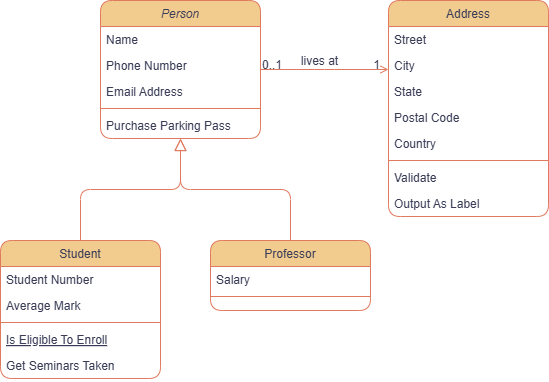

The diagram above was exported from draw.io. Its source (the exported page's mxGraphModel, read from the mxfile embedded in the PNG):
<mxGraphModel dx="1050" dy="557" grid="1" gridSize="10" guides="1" tooltips="1" connect="1" arrows="1" fold="1" page="1" pageScale="1" pageWidth="1169" pageHeight="827" background="#FFFFFF" math="0" shadow="0">
  <root>
    <mxCell id="WIyWlLk6GJQsqaUBKTNV-0" />
    <mxCell id="WIyWlLk6GJQsqaUBKTNV-1" parent="WIyWlLk6GJQsqaUBKTNV-0" />
    <mxCell id="zkfFHV4jXpPFQw0GAbJ--0" value="Person" style="swimlane;fontStyle=2;align=center;verticalAlign=top;childLayout=stackLayout;horizontal=1;startSize=26;horizontalStack=0;resizeParent=1;resizeLast=0;collapsible=1;marginBottom=0;rounded=1;shadow=0;strokeWidth=1;labelBackgroundColor=none;fillColor=#F2CC8F;strokeColor=#E07A5F;fontColor=#393C56;" parent="WIyWlLk6GJQsqaUBKTNV-1" vertex="1">
      <mxGeometry x="220" y="120" width="160" height="138" as="geometry">
        <mxRectangle x="230" y="140" width="160" height="26" as="alternateBounds" />
      </mxGeometry>
    </mxCell>
    <mxCell id="zkfFHV4jXpPFQw0GAbJ--1" value="Name" style="text;align=left;verticalAlign=top;spacingLeft=4;spacingRight=4;overflow=hidden;rotatable=0;points=[[0,0.5],[1,0.5]];portConstraint=eastwest;labelBackgroundColor=none;rounded=1;fontColor=#393C56;" parent="zkfFHV4jXpPFQw0GAbJ--0" vertex="1">
      <mxGeometry y="26" width="160" height="26" as="geometry" />
    </mxCell>
    <mxCell id="zkfFHV4jXpPFQw0GAbJ--2" value="Phone Number" style="text;align=left;verticalAlign=top;spacingLeft=4;spacingRight=4;overflow=hidden;rotatable=0;points=[[0,0.5],[1,0.5]];portConstraint=eastwest;rounded=1;shadow=0;html=0;labelBackgroundColor=none;fontColor=#393C56;" parent="zkfFHV4jXpPFQw0GAbJ--0" vertex="1">
      <mxGeometry y="52" width="160" height="26" as="geometry" />
    </mxCell>
    <mxCell id="zkfFHV4jXpPFQw0GAbJ--3" value="Email Address" style="text;align=left;verticalAlign=top;spacingLeft=4;spacingRight=4;overflow=hidden;rotatable=0;points=[[0,0.5],[1,0.5]];portConstraint=eastwest;rounded=1;shadow=0;html=0;labelBackgroundColor=none;fontColor=#393C56;" parent="zkfFHV4jXpPFQw0GAbJ--0" vertex="1">
      <mxGeometry y="78" width="160" height="26" as="geometry" />
    </mxCell>
    <mxCell id="zkfFHV4jXpPFQw0GAbJ--4" value="" style="line;html=1;strokeWidth=1;align=left;verticalAlign=middle;spacingTop=-1;spacingLeft=3;spacingRight=3;rotatable=0;labelPosition=right;points=[];portConstraint=eastwest;labelBackgroundColor=none;rounded=1;fillColor=#F2CC8F;strokeColor=#E07A5F;fontColor=#393C56;" parent="zkfFHV4jXpPFQw0GAbJ--0" vertex="1">
      <mxGeometry y="104" width="160" height="8" as="geometry" />
    </mxCell>
    <mxCell id="zkfFHV4jXpPFQw0GAbJ--5" value="Purchase Parking Pass" style="text;align=left;verticalAlign=top;spacingLeft=4;spacingRight=4;overflow=hidden;rotatable=0;points=[[0,0.5],[1,0.5]];portConstraint=eastwest;labelBackgroundColor=none;rounded=1;fontColor=#393C56;" parent="zkfFHV4jXpPFQw0GAbJ--0" vertex="1">
      <mxGeometry y="112" width="160" height="26" as="geometry" />
    </mxCell>
    <mxCell id="zkfFHV4jXpPFQw0GAbJ--6" value="Student" style="swimlane;fontStyle=0;align=center;verticalAlign=top;childLayout=stackLayout;horizontal=1;startSize=26;horizontalStack=0;resizeParent=1;resizeLast=0;collapsible=1;marginBottom=0;rounded=1;shadow=0;strokeWidth=1;labelBackgroundColor=none;fillColor=#F2CC8F;strokeColor=#E07A5F;fontColor=#393C56;" parent="WIyWlLk6GJQsqaUBKTNV-1" vertex="1">
      <mxGeometry x="120" y="360" width="160" height="138" as="geometry">
        <mxRectangle x="130" y="380" width="160" height="26" as="alternateBounds" />
      </mxGeometry>
    </mxCell>
    <mxCell id="zkfFHV4jXpPFQw0GAbJ--7" value="Student Number" style="text;align=left;verticalAlign=top;spacingLeft=4;spacingRight=4;overflow=hidden;rotatable=0;points=[[0,0.5],[1,0.5]];portConstraint=eastwest;labelBackgroundColor=none;rounded=1;fontColor=#393C56;" parent="zkfFHV4jXpPFQw0GAbJ--6" vertex="1">
      <mxGeometry y="26" width="160" height="26" as="geometry" />
    </mxCell>
    <mxCell id="zkfFHV4jXpPFQw0GAbJ--8" value="Average Mark" style="text;align=left;verticalAlign=top;spacingLeft=4;spacingRight=4;overflow=hidden;rotatable=0;points=[[0,0.5],[1,0.5]];portConstraint=eastwest;rounded=1;shadow=0;html=0;labelBackgroundColor=none;fontColor=#393C56;" parent="zkfFHV4jXpPFQw0GAbJ--6" vertex="1">
      <mxGeometry y="52" width="160" height="26" as="geometry" />
    </mxCell>
    <mxCell id="zkfFHV4jXpPFQw0GAbJ--9" value="" style="line;html=1;strokeWidth=1;align=left;verticalAlign=middle;spacingTop=-1;spacingLeft=3;spacingRight=3;rotatable=0;labelPosition=right;points=[];portConstraint=eastwest;labelBackgroundColor=none;rounded=1;fillColor=#F2CC8F;strokeColor=#E07A5F;fontColor=#393C56;" parent="zkfFHV4jXpPFQw0GAbJ--6" vertex="1">
      <mxGeometry y="78" width="160" height="8" as="geometry" />
    </mxCell>
    <mxCell id="zkfFHV4jXpPFQw0GAbJ--10" value="Is Eligible To Enroll" style="text;align=left;verticalAlign=top;spacingLeft=4;spacingRight=4;overflow=hidden;rotatable=0;points=[[0,0.5],[1,0.5]];portConstraint=eastwest;fontStyle=4;labelBackgroundColor=none;rounded=1;fontColor=#393C56;" parent="zkfFHV4jXpPFQw0GAbJ--6" vertex="1">
      <mxGeometry y="86" width="160" height="26" as="geometry" />
    </mxCell>
    <mxCell id="zkfFHV4jXpPFQw0GAbJ--11" value="Get Seminars Taken" style="text;align=left;verticalAlign=top;spacingLeft=4;spacingRight=4;overflow=hidden;rotatable=0;points=[[0,0.5],[1,0.5]];portConstraint=eastwest;labelBackgroundColor=none;rounded=1;fontColor=#393C56;" parent="zkfFHV4jXpPFQw0GAbJ--6" vertex="1">
      <mxGeometry y="112" width="160" height="26" as="geometry" />
    </mxCell>
    <mxCell id="zkfFHV4jXpPFQw0GAbJ--12" value="" style="endArrow=block;endSize=10;endFill=0;shadow=0;strokeWidth=1;rounded=1;curved=0;edgeStyle=elbowEdgeStyle;elbow=vertical;labelBackgroundColor=none;fontColor=default;strokeColor=#E07A5F;" parent="WIyWlLk6GJQsqaUBKTNV-1" source="zkfFHV4jXpPFQw0GAbJ--6" target="zkfFHV4jXpPFQw0GAbJ--0" edge="1">
      <mxGeometry width="160" relative="1" as="geometry">
        <mxPoint x="200" y="203" as="sourcePoint" />
        <mxPoint x="200" y="203" as="targetPoint" />
      </mxGeometry>
    </mxCell>
    <mxCell id="zkfFHV4jXpPFQw0GAbJ--13" value="Professor" style="swimlane;fontStyle=0;align=center;verticalAlign=top;childLayout=stackLayout;horizontal=1;startSize=26;horizontalStack=0;resizeParent=1;resizeLast=0;collapsible=1;marginBottom=0;rounded=1;shadow=0;strokeWidth=1;labelBackgroundColor=none;fillColor=#F2CC8F;strokeColor=#E07A5F;fontColor=#393C56;" parent="WIyWlLk6GJQsqaUBKTNV-1" vertex="1">
      <mxGeometry x="330" y="360" width="160" height="70" as="geometry">
        <mxRectangle x="340" y="380" width="170" height="26" as="alternateBounds" />
      </mxGeometry>
    </mxCell>
    <mxCell id="zkfFHV4jXpPFQw0GAbJ--14" value="Salary" style="text;align=left;verticalAlign=top;spacingLeft=4;spacingRight=4;overflow=hidden;rotatable=0;points=[[0,0.5],[1,0.5]];portConstraint=eastwest;labelBackgroundColor=none;rounded=1;fontColor=#393C56;" parent="zkfFHV4jXpPFQw0GAbJ--13" vertex="1">
      <mxGeometry y="26" width="160" height="26" as="geometry" />
    </mxCell>
    <mxCell id="zkfFHV4jXpPFQw0GAbJ--15" value="" style="line;html=1;strokeWidth=1;align=left;verticalAlign=middle;spacingTop=-1;spacingLeft=3;spacingRight=3;rotatable=0;labelPosition=right;points=[];portConstraint=eastwest;labelBackgroundColor=none;rounded=1;fillColor=#F2CC8F;strokeColor=#E07A5F;fontColor=#393C56;" parent="zkfFHV4jXpPFQw0GAbJ--13" vertex="1">
      <mxGeometry y="52" width="160" height="8" as="geometry" />
    </mxCell>
    <mxCell id="zkfFHV4jXpPFQw0GAbJ--16" value="" style="endArrow=block;endSize=10;endFill=0;shadow=0;strokeWidth=1;rounded=1;curved=0;edgeStyle=elbowEdgeStyle;elbow=vertical;labelBackgroundColor=none;fontColor=default;strokeColor=#E07A5F;" parent="WIyWlLk6GJQsqaUBKTNV-1" source="zkfFHV4jXpPFQw0GAbJ--13" target="zkfFHV4jXpPFQw0GAbJ--0" edge="1">
      <mxGeometry width="160" relative="1" as="geometry">
        <mxPoint x="210" y="373" as="sourcePoint" />
        <mxPoint x="310" y="271" as="targetPoint" />
      </mxGeometry>
    </mxCell>
    <mxCell id="zkfFHV4jXpPFQw0GAbJ--17" value="Address" style="swimlane;fontStyle=0;align=center;verticalAlign=top;childLayout=stackLayout;horizontal=1;startSize=26;horizontalStack=0;resizeParent=1;resizeLast=0;collapsible=1;marginBottom=0;rounded=1;shadow=0;strokeWidth=1;labelBackgroundColor=none;fillColor=#F2CC8F;strokeColor=#E07A5F;fontColor=#393C56;" parent="WIyWlLk6GJQsqaUBKTNV-1" vertex="1">
      <mxGeometry x="508" y="120" width="160" height="216" as="geometry">
        <mxRectangle x="550" y="140" width="160" height="26" as="alternateBounds" />
      </mxGeometry>
    </mxCell>
    <mxCell id="zkfFHV4jXpPFQw0GAbJ--18" value="Street" style="text;align=left;verticalAlign=top;spacingLeft=4;spacingRight=4;overflow=hidden;rotatable=0;points=[[0,0.5],[1,0.5]];portConstraint=eastwest;labelBackgroundColor=none;rounded=1;fontColor=#393C56;" parent="zkfFHV4jXpPFQw0GAbJ--17" vertex="1">
      <mxGeometry y="26" width="160" height="26" as="geometry" />
    </mxCell>
    <mxCell id="zkfFHV4jXpPFQw0GAbJ--19" value="City" style="text;align=left;verticalAlign=top;spacingLeft=4;spacingRight=4;overflow=hidden;rotatable=0;points=[[0,0.5],[1,0.5]];portConstraint=eastwest;rounded=1;shadow=0;html=0;labelBackgroundColor=none;fontColor=#393C56;" parent="zkfFHV4jXpPFQw0GAbJ--17" vertex="1">
      <mxGeometry y="52" width="160" height="26" as="geometry" />
    </mxCell>
    <mxCell id="zkfFHV4jXpPFQw0GAbJ--20" value="State" style="text;align=left;verticalAlign=top;spacingLeft=4;spacingRight=4;overflow=hidden;rotatable=0;points=[[0,0.5],[1,0.5]];portConstraint=eastwest;rounded=1;shadow=0;html=0;labelBackgroundColor=none;fontColor=#393C56;" parent="zkfFHV4jXpPFQw0GAbJ--17" vertex="1">
      <mxGeometry y="78" width="160" height="26" as="geometry" />
    </mxCell>
    <mxCell id="zkfFHV4jXpPFQw0GAbJ--21" value="Postal Code" style="text;align=left;verticalAlign=top;spacingLeft=4;spacingRight=4;overflow=hidden;rotatable=0;points=[[0,0.5],[1,0.5]];portConstraint=eastwest;rounded=1;shadow=0;html=0;labelBackgroundColor=none;fontColor=#393C56;" parent="zkfFHV4jXpPFQw0GAbJ--17" vertex="1">
      <mxGeometry y="104" width="160" height="26" as="geometry" />
    </mxCell>
    <mxCell id="zkfFHV4jXpPFQw0GAbJ--22" value="Country" style="text;align=left;verticalAlign=top;spacingLeft=4;spacingRight=4;overflow=hidden;rotatable=0;points=[[0,0.5],[1,0.5]];portConstraint=eastwest;rounded=1;shadow=0;html=0;labelBackgroundColor=none;fontColor=#393C56;" parent="zkfFHV4jXpPFQw0GAbJ--17" vertex="1">
      <mxGeometry y="130" width="160" height="26" as="geometry" />
    </mxCell>
    <mxCell id="zkfFHV4jXpPFQw0GAbJ--23" value="" style="line;html=1;strokeWidth=1;align=left;verticalAlign=middle;spacingTop=-1;spacingLeft=3;spacingRight=3;rotatable=0;labelPosition=right;points=[];portConstraint=eastwest;labelBackgroundColor=none;rounded=1;fillColor=#F2CC8F;strokeColor=#E07A5F;fontColor=#393C56;" parent="zkfFHV4jXpPFQw0GAbJ--17" vertex="1">
      <mxGeometry y="156" width="160" height="8" as="geometry" />
    </mxCell>
    <mxCell id="zkfFHV4jXpPFQw0GAbJ--24" value="Validate" style="text;align=left;verticalAlign=top;spacingLeft=4;spacingRight=4;overflow=hidden;rotatable=0;points=[[0,0.5],[1,0.5]];portConstraint=eastwest;labelBackgroundColor=none;rounded=1;fontColor=#393C56;" parent="zkfFHV4jXpPFQw0GAbJ--17" vertex="1">
      <mxGeometry y="164" width="160" height="26" as="geometry" />
    </mxCell>
    <mxCell id="zkfFHV4jXpPFQw0GAbJ--25" value="Output As Label" style="text;align=left;verticalAlign=top;spacingLeft=4;spacingRight=4;overflow=hidden;rotatable=0;points=[[0,0.5],[1,0.5]];portConstraint=eastwest;labelBackgroundColor=none;rounded=1;fontColor=#393C56;" parent="zkfFHV4jXpPFQw0GAbJ--17" vertex="1">
      <mxGeometry y="190" width="160" height="26" as="geometry" />
    </mxCell>
    <mxCell id="zkfFHV4jXpPFQw0GAbJ--26" value="" style="endArrow=open;shadow=0;strokeWidth=1;rounded=1;curved=0;endFill=1;edgeStyle=elbowEdgeStyle;elbow=vertical;labelBackgroundColor=none;fontColor=default;strokeColor=#E07A5F;" parent="WIyWlLk6GJQsqaUBKTNV-1" source="zkfFHV4jXpPFQw0GAbJ--0" target="zkfFHV4jXpPFQw0GAbJ--17" edge="1">
      <mxGeometry x="0.5" y="41" relative="1" as="geometry">
        <mxPoint x="380" y="192" as="sourcePoint" />
        <mxPoint x="540" y="192" as="targetPoint" />
        <mxPoint x="-40" y="32" as="offset" />
      </mxGeometry>
    </mxCell>
    <mxCell id="zkfFHV4jXpPFQw0GAbJ--27" value="0..1" style="resizable=0;align=left;verticalAlign=bottom;labelBackgroundColor=none;fontSize=12;rounded=1;fillColor=#F2CC8F;strokeColor=#E07A5F;fontColor=#393C56;" parent="zkfFHV4jXpPFQw0GAbJ--26" connectable="0" vertex="1">
      <mxGeometry x="-1" relative="1" as="geometry">
        <mxPoint y="4" as="offset" />
      </mxGeometry>
    </mxCell>
    <mxCell id="zkfFHV4jXpPFQw0GAbJ--28" value="1" style="resizable=0;align=right;verticalAlign=bottom;labelBackgroundColor=none;fontSize=12;rounded=1;fillColor=#F2CC8F;strokeColor=#E07A5F;fontColor=#393C56;" parent="zkfFHV4jXpPFQw0GAbJ--26" connectable="0" vertex="1">
      <mxGeometry x="1" relative="1" as="geometry">
        <mxPoint x="-7" y="4" as="offset" />
      </mxGeometry>
    </mxCell>
    <mxCell id="zkfFHV4jXpPFQw0GAbJ--29" value="lives at" style="text;html=1;resizable=0;points=[];;align=center;verticalAlign=middle;labelBackgroundColor=none;rounded=1;shadow=0;strokeWidth=1;fontSize=12;fontColor=#393C56;" parent="zkfFHV4jXpPFQw0GAbJ--26" vertex="1" connectable="0">
      <mxGeometry x="0.5" y="49" relative="1" as="geometry">
        <mxPoint x="-38" y="40" as="offset" />
      </mxGeometry>
    </mxCell>
  </root>
</mxGraphModel>